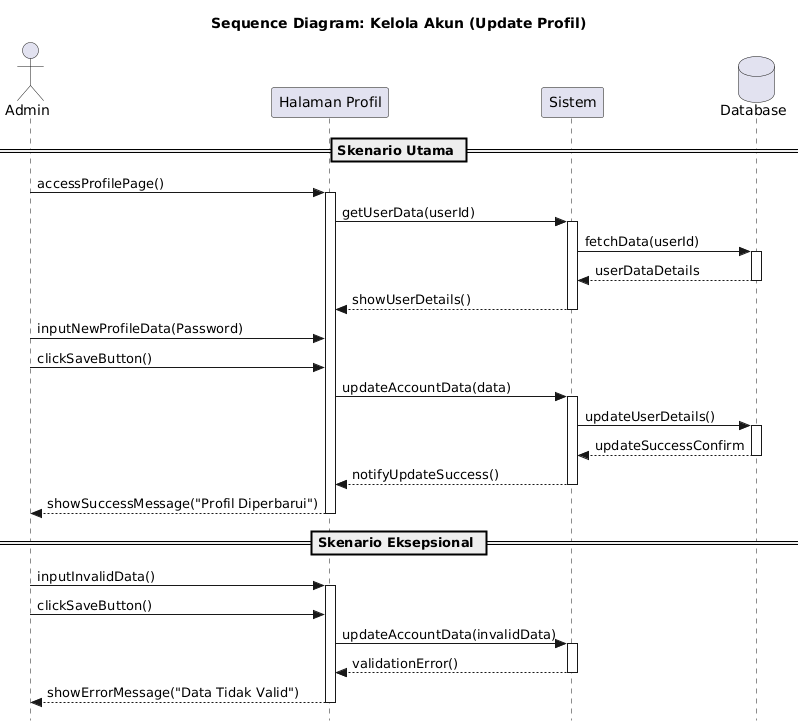

The diagram above was rendered by PlantUML. Its source (embedded in the PNG):
@startuml
skinparam style strictuml
actor Admin
participant "Halaman Profil" as UI
participant "Sistem" as API
database "Database" as DB

title Sequence Diagram: Kelola Akun (Update Profil)

== Skenario Utama ==
Admin -> UI: accessProfilePage()
activate UI
UI -> API: getUserData(userId)
activate API
API -> DB: fetchData(userId)
activate DB
DB --> API: userDataDetails
deactivate DB
API --> UI: showUserDetails()
deactivate API

Admin -> UI: inputNewProfileData(Password)
Admin -> UI: clickSaveButton()
UI -> API: updateAccountData(data)
activate API
API -> DB: updateUserDetails()
activate DB
DB --> API: updateSuccessConfirm
deactivate DB
API --> UI: notifyUpdateSuccess()
deactivate API
UI --> Admin: showSuccessMessage("Profil Diperbarui")
deactivate UI

== Skenario Eksepsional ==
Admin -> UI: inputInvalidData()
activate UI
Admin -> UI: clickSaveButton()
UI -> API: updateAccountData(invalidData)
activate API
API --> UI: validationError()
deactivate API
UI --> Admin: showErrorMessage("Data Tidak Valid")
deactivate UI
@enduml